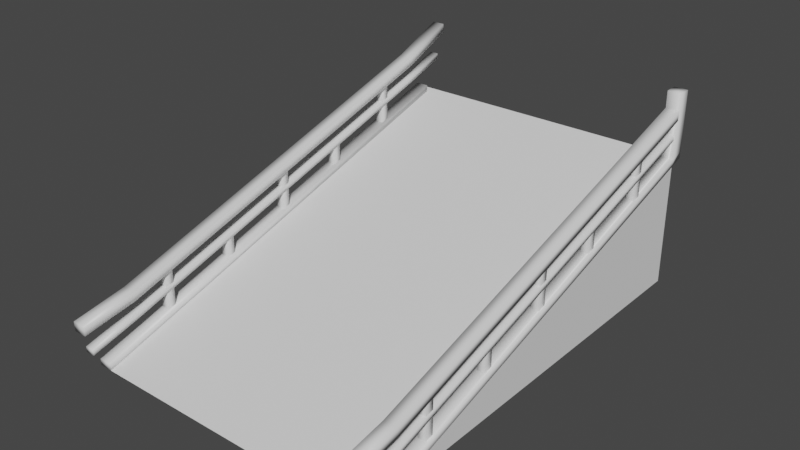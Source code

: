 # Source: ramp.blend  (saved by Blender 2.90.8; exported with 4.5.12 LTS)
import bpy
from mathutils import Matrix  # noqa: F401  (used for matrix-valued properties, if any)

bpy.ops.wm.read_factory_settings(use_empty=True)
scene = bpy.context.scene
scene.name = 'Scene'

# ---- collections
col_collection = bpy.data.collections.new('Collection'); scene.collection.children.link(col_collection)

# ---- materials (node trees are filled in below, after node groups)
mat_material = bpy.data.materials.new('Material')
mat_material.alpha_threshold = 0.0
mat_material.use_transparent_shadow = False
mat_material.line_color = (0.0, 0.0, 0.0, 1.0)

# ---- material node trees
mat_material.use_nodes = True; mat_material.node_tree.nodes.clear()
_N = mat_material.node_tree.nodes; _L = mat_material.node_tree.links
n0 = _N.new('ShaderNodeOutputMaterial'); n0.name = 'Material Output'; n0.location = (300, 300)
n1 = _N.new('ShaderNodeBsdfPrincipled'); n1.name = 'Principled BSDF'; n1.location = (10, 300)
n1.distribution = 'GGX'
n1.subsurface_method = 'BURLEY'
n1.inputs[2].default_value = 0.4
n1.inputs[3].default_value = 1.45
n1.inputs[27].default_value = (0.0, 0.0, 0.0, 1.0)
n1.inputs[28].default_value = 1.0
_L.new(n1.outputs[0], n0.inputs[0])
n0.is_active_output = True

# ---- world
world_world = bpy.data.worlds.new('World'); scene.world = world_world
world_world.use_nodes = True; world_world.node_tree.nodes.clear()
_N = world_world.node_tree.nodes; _L = world_world.node_tree.links
n0 = _N.new('ShaderNodeOutputWorld'); n0.name = 'World Output'; n0.location = (300, 300)
n1 = _N.new('ShaderNodeBackground'); n1.name = 'Background'; n1.location = (10, 300)
n1.inputs[0].default_value = (0.05088, 0.05088, 0.05088, 1.0)
_L.new(n1.outputs[0], n0.inputs[0])
n0.is_active_output = True
world_world.color = (0.05088, 0.05088, 0.05088)
world_world.use_sun_shadow = False
world_world.sun_shadow_jitter_overblur = 0.0

# ---- meshes
me_0_box = bpy.data.meshes.new('0-box')
me_0_box.from_pydata([(-0.55, -0.55, 0.0), (1.65, -0.55, 0.0), (-0.55, 2.75, 0.0), (1.65, 2.75, 0.0), (-0.55, 2.75, 1.0), (1.65, 2.75, 1.0)], [], [(3, 5, 1), (2, 0, 4)])
_uv = me_0_box.uv_layers.new(name='UVMap')
_uv.uv.foreach_set('vector', [0.9991, 0.0001418, 0.9991, 0.9969, -2.29, 0.0001418, 0.9991, 0.0001418, -2.29, 0.0001418, 0.9991, 0.9969])
me_0_box.use_remesh_fix_poles = True
me_0_box.use_remesh_preserve_attributes = False
me_0_box.use_mirror_vertex_groups = False
me_0_box.update()
me_3_border_cross_cross = bpy.data.meshes.new('3-border-cross-cross')
me_3_border_cross_cross.from_pydata([(0.05, 2.7, 1.035), (0.05, 2.7, 0.9848), (-0.05, 2.7, 1.035), (-0.05, 2.7, 0.9848), (0.05, 2.9, 1.495), (0.05, 2.9, 1.425), (-0.05, 2.9, 1.495), (-0.05, 2.9, 1.425), (0.035, 2.85, 1.26), (0.035, 2.85, 1.22), (-0.035, 2.85, 1.26), (-0.035, 2.85, 1.22), (0.03, 1.68, 0.726), (-0.03, 1.68, 0.726), (0.03, 1.62, 0.7078), (-0.03, 1.62, 0.7078), (0.03, 1.68, 0.856), (-0.03, 1.68, 0.856), (0.03, 1.62, 0.8378), (-0.03, 1.62, 0.8378), (0.03, 2.23, 1.173), (-0.03, 2.23, 1.173), (0.03, 2.17, 1.154), (-0.03, 2.17, 1.154), (0.03, 2.23, 0.8924), (-0.03, 2.23, 0.8924), (0.03, 2.17, 0.8743), (-0.03, 2.17, 0.8743), (-0.035, 2.5, 1.104), (0.035, 2.5, 1.144), (-0.035, 2.5, 1.144), (0.035, 2.5, 1.104), (-0.05, 2.5, 1.254), (0.05, 2.5, 1.324), (-0.05, 2.5, 1.324), (0.05, 2.5, 1.254), (-0.05, -0.55, 0.05), (-0.05, -0.55, 0.0), (0.05, -0.55, 0.05), (0.05, -0.55, 0.0), (-0.05, -0.7, 0.4044), (-0.05, -0.7, 0.3344), (0.05, -0.7, 0.4044), (0.05, -0.7, 0.3344), (-0.035, -0.65, 0.1996), (-0.035, -0.65, 0.1596), (0.035, -0.65, 0.1996), (0.035, -0.65, 0.1596), (-0.03, 1.07, 0.5409), (0.03, 1.07, 0.5409), (-0.03, 1.13, 0.5591), (0.03, 1.13, 0.5591), (-0.03, 1.07, 0.8211), (0.03, 1.07, 0.8211), (-0.03, 1.13, 0.8393), (0.03, 1.13, 0.8393), (-0.03, 0.52, 0.5044), (0.03, 0.52, 0.5044), (-0.03, 0.58, 0.5226), (0.03, 0.58, 0.5226), (-0.03, 0.52, 0.3744), (0.03, 0.52, 0.3744), (-0.03, 0.58, 0.3926), (0.03, 0.58, 0.3926), (0.035, -0.3, 0.256), (-0.035, -0.3, 0.296), (0.035, -0.3, 0.296), (-0.035, -0.3, 0.256), (0.05, -0.3, 0.406), (-0.05, -0.3, 0.476), (0.05, -0.3, 0.476), (-0.05, -0.3, 0.406), (-0.03, -0.03, 0.2076), (0.03, -0.03, 0.2076), (-0.03, 0.03, 0.2258), (0.03, 0.03, 0.2258), (-0.03, -0.03, 0.4878), (0.03, -0.03, 0.4878), (-0.03, 0.03, 0.5059), (0.03, 0.03, 0.5059)], [], [(32, 34, 6, 7), (68, 35, 33, 70), (28, 30, 10, 11), (64, 31, 29, 66), (1, 3, 2, 0), (15, 19, 17, 13), (13, 17, 16, 12), (12, 16, 18, 14), (25, 21, 20, 24), (24, 20, 22, 26), (27, 23, 21, 25), (26, 22, 23, 27), (9, 8, 29, 31), (11, 9, 31, 28), (8, 10, 30, 29), (5, 4, 33, 35), (7, 5, 35, 32), (4, 6, 34, 33), (5, 7, 6, 4), (9, 11, 10, 8), (37, 3, 1, 39), (36, 2, 3, 37), (38, 0, 2, 36), (71, 32, 35, 68), (68, 70, 42, 43), (70, 33, 34, 69), (67, 28, 31, 64), (64, 66, 46, 47), (39, 1, 0, 38), (66, 29, 30, 65), (37, 39, 38, 36), (51, 55, 53, 49), (49, 53, 52, 48), (48, 52, 54, 50), (63, 59, 57, 61), (50, 54, 55, 51), (62, 58, 59, 63), (60, 56, 58, 62), (45, 44, 65, 67), (47, 45, 67, 64), (65, 30, 28, 67), (44, 46, 66, 65), (41, 40, 69, 71), (43, 41, 71, 68), (69, 34, 32, 71), (40, 42, 70, 69), (41, 43, 42, 40), (45, 47, 46, 44), (75, 79, 77, 73), (73, 77, 76, 72), (72, 76, 78, 74), (74, 78, 79, 75), (56, 60, 61, 57), (15, 14, 18, 19)])
me_3_border_cross_cross.polygons.foreach_set('use_smooth', [True] * 54)
_uv = me_3_border_cross_cross.uv_layers.new(name='UVMap')
_uv.uv.foreach_set('vector', [0.375, 0.125, 0.625, 0.125, 0.625, 0.25, 0.375, 0.25, 0.375, 0.125, 0.375, 0.625, 0.625, 0.625, 0.625, 0.125, 0.375, 0.125, 0.625, 0.125, 0.625, 0.25, 0.375, 0.25, 0.375, 0.125, 0.375, 0.625, 0.625, 0.625, 0.625, 0.125, 0.375, 0.5, 0.375, 0.25, 0.875, 0.5, 0.625, 0.5, 0.0, 0.0, 0.0, 0.0, 0.0, 0.0, 0.0, 0.0, 0.0, 0.0, 0.0, 0.0, 0.0, 0.0, 0.0, 0.0, 0.0, 0.0, 0.0, 0.0, 0.0, 0.0, 0.0, 0.0, 0.0, 0.0, 0.0, 0.0, 0.0, 0.0, 0.0, 0.0, 0.0, 0.0, 0.0, 0.0, 0.0, 0.0, 0.0, 0.0, 0.0, 0.0, 0.0, 0.0, 0.0, 0.0, 0.0, 0.0, 0.0, 0.0, 0.0, 0.0, 0.0, 0.0, 0.0, 0.0, 0.375, 0.5, 0.625, 0.5, 0.625, 0.625, 0.375, 0.625, 0.125, 0.5, 0.375, 0.5, 0.375, 0.625, 0.125, 0.625, 0.625, 0.5, 0.875, 0.5, 0.875, 0.625, 0.625, 0.625, 0.375, 0.5, 0.625, 0.5, 0.625, 0.625, 0.375, 0.625, 0.125, 0.5, 0.375, 0.5, 0.375, 0.625, 0.125, 0.625, 0.625, 0.5, 0.875, 0.5, 0.875, 0.625, 0.625, 0.625, 0.375, 0.5, 0.375, 0.25, 0.875, 0.5, 0.625, 0.5, 0.375, 0.5, 0.375, 0.25, 0.875, 0.5, 0.625, 0.5, 0.375, 0.5, 0.125, 0.5, 0.375, 0.5, 0.125, 0.5, 0.625, 0.5, 0.625, 0.25, 0.375, 0.25, 0.375, 0.5, 0.875, 0.5, 0.625, 0.5, 0.875, 0.5, 0.625, 0.5, 0.375, 0.625, 0.125, 0.625, 0.375, 0.625, 0.125, 0.625, 0.375, 0.125, 0.625, 0.125, 0.625, 0.25, 0.375, 0.25, 0.875, 0.625, 0.625, 0.625, 0.875, 0.625, 0.625, 0.625, 0.375, 0.625, 0.125, 0.625, 0.375, 0.625, 0.125, 0.625, 0.375, 0.125, 0.625, 0.125, 0.625, 0.25, 0.375, 0.25, 0.375, 0.25, 0.375, 0.5, 0.625, 0.5, 0.625, 0.25, 0.875, 0.625, 0.625, 0.625, 0.875, 0.625, 0.625, 0.625, 0.375, 0.5, 0.375, 0.25, 0.875, 0.5, 0.625, 0.5, 0.0, 0.0, 0.0, 0.0, 0.0, 0.0, 0.0, 0.0, 0.0, 0.0, 0.0, 0.0, 0.0, 0.0, 0.0, 0.0, 0.0, 0.0, 0.0, 0.0, 0.0, 0.0, 0.0, 0.0, 0.0, 0.0, 0.0, 0.0, 0.0, 0.0, 0.0, 0.0, 0.0, 0.0, 0.0, 0.0, 0.0, 0.0, 0.0, 0.0, 0.0, 0.0, 0.0, 0.0, 0.0, 0.0, 0.0, 0.0, 0.0, 0.0, 0.0, 0.0, 0.0, 0.0, 0.0, 0.0, 0.375, 0.5, 0.625, 0.5, 0.625, 0.625, 0.375, 0.625, 0.125, 0.5, 0.375, 0.5, 0.375, 0.625, 0.125, 0.625, 0.625, 0.625, 0.625, 0.125, 0.375, 0.125, 0.375, 0.625, 0.625, 0.5, 0.875, 0.5, 0.875, 0.625, 0.625, 0.625, 0.375, 0.5, 0.625, 0.5, 0.625, 0.625, 0.375, 0.625, 0.125, 0.5, 0.375, 0.5, 0.375, 0.625, 0.125, 0.625, 0.625, 0.625, 0.625, 0.125, 0.375, 0.125, 0.375, 0.625, 0.625, 0.5, 0.875, 0.5, 0.875, 0.625, 0.625, 0.625, 0.375, 0.5, 0.375, 0.25, 0.875, 0.5, 0.625, 0.5, 0.375, 0.5, 0.375, 0.25, 0.875, 0.5, 0.625, 0.5, 0.0, 0.0, 0.0, 0.0, 0.0, 0.0, 0.0, 0.0, 0.0, 0.0, 0.0, 0.0, 0.0, 0.0, 0.0, 0.0, 0.0, 0.0, 0.0, 0.0, 0.0, 0.0, 0.0, 0.0, 0.0, 0.0, 0.0, 0.0, 0.0, 0.0, 0.0, 0.0, 0.0, 0.0, 0.0, 0.0, 0.0, 0.0, 0.0, 0.0, 0.0, 0.0, 0.0, 0.0, 0.0, 0.0, 0.0, 0.0])
me_3_border_cross_cross.materials.append(mat_material)
me_3_border_cross_cross.use_remesh_preserve_volume = False
me_3_border_cross_cross.use_remesh_preserve_attributes = False
me_3_border_cross_cross.use_mirror_vertex_groups = False
me_3_border_cross_cross.update()
me_2_border_cross_straight = bpy.data.meshes.new('2-border-cross-straight')
me_2_border_cross_straight.from_pydata([(0.05, 2.75, 1.05), (0.05, 2.75, 1.0), (-0.05, 2.75, 1.05), (-0.05, 2.75, 1.0), (-0.05, 2.654, 0.971), (0.05, 2.654, 0.971), (0.05, 2.654, 1.021), (-0.05, 2.654, 1.021), (0.03, 1.68, 0.726), (-0.03, 1.68, 0.726), (0.03, 1.62, 0.7078), (-0.03, 1.62, 0.7078), (0.03, 1.68, 0.856), (-0.03, 1.68, 0.856), (0.03, 1.62, 0.8378), (-0.03, 1.62, 0.8378), (0.03, 2.23, 1.173), (-0.03, 2.23, 1.173), (0.03, 2.17, 1.154), (-0.03, 2.17, 1.154), (0.03, 2.23, 0.8924), (-0.03, 2.23, 0.8924), (0.03, 2.17, 0.8743), (-0.03, 2.17, 0.8743), (-0.035, 2.654, 1.156), (0.035, 2.654, 1.196), (-0.035, 2.654, 1.196), (0.035, 2.654, 1.156), (-0.05, 2.654, 1.306), (0.05, 2.654, 1.376), (-0.05, 2.654, 1.376), (0.05, 2.654, 1.306), (-0.05, -0.55, 0.05), (-0.05, -0.55, 0.0), (0.05, -0.55, 0.05), (0.05, -0.55, 0.0), (-0.05, -0.7, 0.4044), (-0.05, -0.7, 0.3344), (0.05, -0.7, 0.4044), (0.05, -0.7, 0.3344), (-0.035, -0.65, 0.1996), (-0.035, -0.65, 0.1596), (0.035, -0.65, 0.1996), (0.035, -0.65, 0.1596), (-0.03, 1.07, 0.5409), (0.03, 1.07, 0.5409), (-0.03, 1.13, 0.5591), (0.03, 1.13, 0.5591), (-0.03, 1.07, 0.8211), (0.03, 1.07, 0.8211), (-0.03, 1.13, 0.8393), (0.03, 1.13, 0.8393), (-0.03, 0.52, 0.5044), (0.03, 0.52, 0.5044), (-0.03, 0.58, 0.5226), (0.03, 0.58, 0.5226), (-0.03, 0.52, 0.3744), (0.03, 0.52, 0.3744), (-0.03, 0.58, 0.3926), (0.03, 0.58, 0.3926), (0.035, -0.3, 0.256), (-0.035, -0.3, 0.296), (0.035, -0.3, 0.296), (-0.035, -0.3, 0.256), (0.05, -0.3, 0.406), (-0.05, -0.3, 0.476), (0.05, -0.3, 0.476), (-0.05, -0.3, 0.406), (-0.03, -0.03, 0.2076), (0.03, -0.03, 0.2076), (-0.03, 0.03, 0.2258), (0.03, 0.03, 0.2258), (-0.03, -0.03, 0.4878), (0.03, -0.03, 0.4878), (-0.03, 0.03, 0.5059), (0.03, 0.03, 0.5059), (-0.05, 2.75, 1.5), (0.05, 2.75, 1.5), (-0.05, 2.654, 1.5), (0.05, 2.654, 1.5)], [], [(64, 31, 29, 66), (35, 5, 6, 34), (60, 27, 25, 62), (1, 3, 2, 0), (11, 15, 13, 9), (9, 13, 12, 8), (8, 12, 14, 10), (21, 17, 16, 20), (20, 16, 18, 22), (23, 19, 17, 21), (22, 18, 19, 23), (33, 4, 5, 35), (34, 6, 7, 32), (32, 7, 4, 33), (4, 3, 1, 5), (7, 2, 3, 4), (6, 0, 77, 79), (67, 28, 31, 64), (64, 66, 38, 39), (66, 29, 30, 65), (63, 24, 27, 60), (60, 62, 42, 43), (5, 1, 0, 6), (62, 25, 26, 61), (33, 35, 34, 32), (47, 51, 49, 45), (45, 49, 48, 44), (44, 48, 50, 46), (59, 55, 53, 57), (46, 50, 51, 47), (58, 54, 55, 59), (56, 52, 54, 58), (41, 40, 61, 63), (43, 41, 63, 60), (61, 26, 24, 63), (40, 42, 62, 61), (37, 36, 65, 67), (39, 37, 67, 64), (65, 30, 28, 67), (36, 38, 66, 65), (37, 39, 38, 36), (41, 43, 42, 40), (71, 75, 73, 69), (69, 73, 72, 68), (68, 72, 74, 70), (70, 74, 75, 71), (0, 2, 76, 77), (2, 7, 78, 76), (7, 6, 79, 78), (76, 78, 79, 77), (11, 10, 14, 15), (52, 56, 57, 53)])
me_2_border_cross_straight.polygons.foreach_set('use_smooth', [True] * 52)
_uv = me_2_border_cross_straight.uv_layers.new(name='UVMap')
_uv.uv.foreach_set('vector', [0.375, 0.125, 0.375, 0.625, 0.625, 0.625, 0.625, 0.125, 0.375, 0.25, 0.3717, 0.4961, 0.629, 0.4967, 0.625, 0.25, 0.375, 0.125, 0.375, 0.625, 0.625, 0.625, 0.625, 0.125, 0.375, 0.5, 0.375, 0.25, 0.875, 0.5, 0.625, 0.5, 0.0, 0.0, 0.0, 0.0, 0.0, 0.0, 0.0, 0.0, 0.0, 0.0, 0.0, 0.0, 0.0, 0.0, 0.0, 0.0, 0.0, 0.0, 0.0, 0.0, 0.0, 0.0, 0.0, 0.0, 0.0, 0.0, 0.0, 0.0, 0.0, 0.0, 0.0, 0.0, 0.0, 0.0, 0.0, 0.0, 0.0, 0.0, 0.0, 0.0, 0.0, 0.0, 0.0, 0.0, 0.0, 0.0, 0.0, 0.0, 0.0, 0.0, 0.0, 0.0, 0.0, 0.0, 0.0, 0.0, 0.375, 0.5, 0.1323, 0.5, 0.3717, 0.4961, 0.125, 0.5, 0.875, 0.5, 0.629, 0.4967, 0.8677, 0.5, 0.625, 0.5, 0.625, 0.5, 0.625, 0.2573, 0.375, 0.2573, 0.375, 0.5, 0.375, 0.2573, 0.375, 0.25, 0.375, 0.5, 0.3717, 0.4961, 0.8677, 0.5, 0.875, 0.5, 0.375, 0.25, 0.375, 0.2573, 0.629, 0.4967, 0.625, 0.5, 0.625, 0.5, 0.629, 0.4967, 0.375, 0.625, 0.125, 0.625, 0.375, 0.625, 0.125, 0.625, 0.375, 0.125, 0.625, 0.125, 0.625, 0.25, 0.375, 0.25, 0.875, 0.625, 0.625, 0.625, 0.875, 0.625, 0.625, 0.625, 0.375, 0.625, 0.125, 0.625, 0.375, 0.625, 0.125, 0.625, 0.375, 0.125, 0.625, 0.125, 0.625, 0.25, 0.375, 0.25, 0.3717, 0.4961, 0.375, 0.5, 0.625, 0.5, 0.629, 0.4967, 0.875, 0.625, 0.625, 0.625, 0.875, 0.625, 0.625, 0.625, 0.375, 0.5, 0.375, 0.25, 0.875, 0.5, 0.625, 0.5, 0.0, 0.0, 0.0, 0.0, 0.0, 0.0, 0.0, 0.0, 0.0, 0.0, 0.0, 0.0, 0.0, 0.0, 0.0, 0.0, 0.0, 0.0, 0.0, 0.0, 0.0, 0.0, 0.0, 0.0, 0.0, 0.0, 0.0, 0.0, 0.0, 0.0, 0.0, 0.0, 0.0, 0.0, 0.0, 0.0, 0.0, 0.0, 0.0, 0.0, 0.0, 0.0, 0.0, 0.0, 0.0, 0.0, 0.0, 0.0, 0.0, 0.0, 0.0, 0.0, 0.0, 0.0, 0.0, 0.0, 0.375, 0.5, 0.625, 0.5, 0.625, 0.625, 0.375, 0.625, 0.125, 0.5, 0.375, 0.5, 0.375, 0.625, 0.125, 0.625, 0.625, 0.625, 0.625, 0.125, 0.375, 0.125, 0.375, 0.625, 0.625, 0.5, 0.875, 0.5, 0.875, 0.625, 0.625, 0.625, 0.375, 0.5, 0.625, 0.5, 0.625, 0.625, 0.375, 0.625, 0.125, 0.5, 0.375, 0.5, 0.375, 0.625, 0.125, 0.625, 0.625, 0.625, 0.625, 0.125, 0.375, 0.125, 0.375, 0.625, 0.625, 0.5, 0.875, 0.5, 0.875, 0.625, 0.625, 0.625, 0.375, 0.5, 0.375, 0.25, 0.875, 0.5, 0.625, 0.5, 0.375, 0.5, 0.375, 0.25, 0.875, 0.5, 0.625, 0.5, 0.0, 0.0, 0.0, 0.0, 0.0, 0.0, 0.0, 0.0, 0.0, 0.0, 0.0, 0.0, 0.0, 0.0, 0.0, 0.0, 0.0, 0.0, 0.0, 0.0, 0.0, 0.0, 0.0, 0.0, 0.0, 0.0, 0.0, 0.0, 0.0, 0.0, 0.0, 0.0, 0.625, 0.5, 0.875, 0.5, 0.875, 0.5, 0.625, 0.5, 0.875, 0.5, 0.8677, 0.5, 0.8677, 0.5, 0.875, 0.5, 0.8677, 0.5, 0.629, 0.4967, 0.629, 0.4967, 0.8677, 0.5, 0.875, 0.5, 0.8677, 0.5, 0.629, 0.4967, 0.625, 0.5, 0.0, 0.0, 0.0, 0.0, 0.0, 0.0, 0.0, 0.0, 0.0, 0.0, 0.0, 0.0, 0.0, 0.0, 0.0, 0.0])
me_2_border_cross_straight.materials.append(mat_material)
me_2_border_cross_straight.use_remesh_preserve_volume = False
me_2_border_cross_straight.use_remesh_preserve_attributes = False
me_2_border_cross_straight.use_mirror_vertex_groups = False
me_2_border_cross_straight.update()
me_1_floor = bpy.data.meshes.new('1-floor')
me_1_floor.from_pydata([(-0.55, -0.55, 0.0), (1.65, -0.55, 0.0), (-0.55, 2.75, 1.0), (1.65, 2.75, 1.0)], [], [(0, 1, 3, 2)])
_uv = me_1_floor.uv_layers.new(name='UVMap')
_uv.uv.foreach_set('vector', [0.0, 0.0, 2.0, 0.0, 2.0, 3.0, 0.0, 3.0])
me_1_floor.use_remesh_fix_poles = True
me_1_floor.use_remesh_preserve_attributes = False
me_1_floor.use_mirror_vertex_groups = False
me_1_floor.update()

# ---- objects
ob_0_box = bpy.data.objects.new('0-box', me_0_box)
ob_3_border_cross_cross = bpy.data.objects.new('3-border-cross-cross', me_3_border_cross_cross)
ob_2_border_cross_straight = bpy.data.objects.new('2-border-cross-straight', me_2_border_cross_straight)
ob_1_floor = bpy.data.objects.new('1-floor', me_1_floor)

# ---- transforms, parenting, visibility, modifiers, constraints
ob_0_box.location = (0.0, 0.0, 0.0)
ob_0_box.lineart.crease_threshold = 0.0
ob_3_border_cross_cross.location = (-0.55, 0.0, 0.0)
ob_3_border_cross_cross.lock_rotations_4d = False
ob_3_border_cross_cross.empty_display_type = 'ARROWS'
ob_3_border_cross_cross.lineart.crease_threshold = 0.0
ob_2_border_cross_straight.location = (1.65, 0.0, 0.0)
ob_2_border_cross_straight.lock_rotations_4d = False
ob_2_border_cross_straight.empty_display_type = 'ARROWS'
ob_2_border_cross_straight.lineart.crease_threshold = 0.0
ob_1_floor.location = (0.0, 0.0, 0.0)
ob_1_floor.lineart.crease_threshold = 0.0

# ---- collection membership
col_collection.objects.link(ob_0_box)
col_collection.objects.link(ob_3_border_cross_cross)
col_collection.objects.link(ob_2_border_cross_straight)
col_collection.objects.link(ob_1_floor)

# ---- scene / render settings (as saved in the file)
scene.frame_start = 1; scene.frame_end = 250; scene.frame_set(1)
scene.render.engine = 'BLENDER_EEVEE_NEXT'
scene.cycles.use_denoising = False
scene.cycles.samples = 128
scene.cycles.sampling_pattern = 'TABULATED_SOBOL'
scene.cycles.use_adaptive_sampling = False
scene.cycles.use_light_tree = False
scene.view_settings.view_transform = 'Filmic'
bpy.context.view_layer.update()

# ---- added for rendering (the .blend has no active camera and no usable light): camera, sun
cam_auto = bpy.data.cameras.new('AutoCamera')
cam_auto.lens = 50.0
cam_auto.sensor_width = 36.0
cam_auto.clip_end = 1000.0
ob_auto_camera = bpy.data.objects.new('AutoCamera', cam_auto)
scene.collection.objects.link(ob_auto_camera)
ob_auto_camera.location = (4.73913, -3.92696, 4.10131)
ob_auto_camera.rotation_euler = (1.09748, -7.21219e-08, 0.694738)
scene.camera = ob_auto_camera
light_auto_sun = bpy.data.lights.new('AutoSun', 'SUN')
light_auto_sun.energy = 3.0
light_auto_sun.angle = 0.0523599
ob_auto_sun = bpy.data.objects.new('AutoSun', light_auto_sun)
scene.collection.objects.link(ob_auto_sun)
ob_auto_sun.rotation_euler = (0.872665, 0.174533, 0.523599)
bpy.context.view_layer.update()
